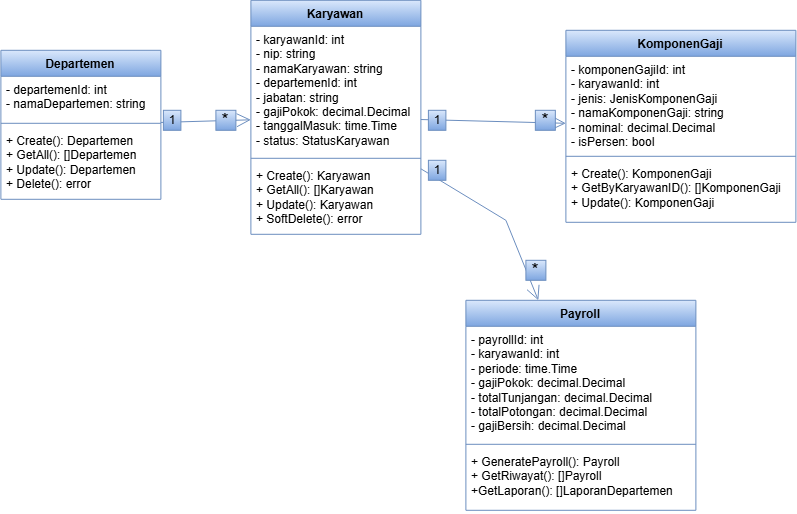

The diagram above was exported from draw.io. Its source (the exported page's mxGraphModel, read from the mxfile embedded in the PNG):
<mxGraphModel dx="705" dy="371" grid="0" gridSize="10" guides="1" tooltips="1" connect="1" arrows="1" fold="1" page="0" pageScale="1" pageWidth="850" pageHeight="1100" math="0" shadow="0">
  <root>
    <mxCell id="0" />
    <mxCell id="1" parent="0" />
    <mxCell id="E_oc5_AMvv2vHtIn0b30-1" parent="1" style="swimlane;fontStyle=1;align=center;verticalAlign=top;childLayout=stackLayout;horizontal=1;startSize=26;horizontalStack=0;resizeParent=1;resizeParentMax=0;resizeLast=0;collapsible=1;marginBottom=0;whiteSpace=wrap;html=1;fillColor=#dae8fc;strokeColor=#6c8ebf;gradientColor=#7ea6e0;" value="Departemen" vertex="1">
      <mxGeometry height="149" width="160" x="177" y="224" as="geometry" />
    </mxCell>
    <mxCell id="E_oc5_AMvv2vHtIn0b30-2" parent="E_oc5_AMvv2vHtIn0b30-1" style="text;strokeColor=none;fillColor=none;align=left;verticalAlign=top;spacingLeft=4;spacingRight=4;overflow=hidden;rotatable=0;points=[[0,0.5],[1,0.5]];portConstraint=eastwest;whiteSpace=wrap;html=1;" value="- departemenId: int&lt;div&gt;- namaDepartemen: string&lt;/div&gt;" vertex="1">
      <mxGeometry height="43" width="160" y="26" as="geometry" />
    </mxCell>
    <mxCell id="E_oc5_AMvv2vHtIn0b30-3" parent="E_oc5_AMvv2vHtIn0b30-1" style="line;strokeWidth=1;fillColor=none;align=left;verticalAlign=middle;spacingTop=-1;spacingLeft=3;spacingRight=3;rotatable=0;labelPosition=right;points=[];portConstraint=eastwest;strokeColor=inherit;" value="" vertex="1">
      <mxGeometry height="8" width="160" y="69" as="geometry" />
    </mxCell>
    <mxCell id="E_oc5_AMvv2vHtIn0b30-4" parent="E_oc5_AMvv2vHtIn0b30-1" style="text;strokeColor=none;fillColor=none;align=left;verticalAlign=top;spacingLeft=4;spacingRight=4;overflow=hidden;rotatable=0;points=[[0,0.5],[1,0.5]];portConstraint=eastwest;whiteSpace=wrap;html=1;" value="+ Create(): Departemen&lt;div&gt;+ GetAll(): []Departemen&lt;/div&gt;&lt;div&gt;+ Update(): Departemen&lt;/div&gt;&lt;div&gt;+ Delete(): error&lt;/div&gt;" vertex="1">
      <mxGeometry height="72" width="160" y="77" as="geometry" />
    </mxCell>
    <mxCell id="E_oc5_AMvv2vHtIn0b30-5" parent="1" style="swimlane;fontStyle=1;align=center;verticalAlign=top;childLayout=stackLayout;horizontal=1;startSize=26;horizontalStack=0;resizeParent=1;resizeParentMax=0;resizeLast=0;collapsible=1;marginBottom=0;whiteSpace=wrap;html=1;fillColor=#dae8fc;strokeColor=#6c8ebf;gradientColor=#7ea6e0;" value="Karyawan" vertex="1">
      <mxGeometry height="234" width="170" x="427" y="174" as="geometry" />
    </mxCell>
    <mxCell id="E_oc5_AMvv2vHtIn0b30-6" parent="E_oc5_AMvv2vHtIn0b30-5" style="text;strokeColor=none;fillColor=none;align=left;verticalAlign=top;spacingLeft=4;spacingRight=4;overflow=hidden;rotatable=0;points=[[0,0.5],[1,0.5]];portConstraint=eastwest;whiteSpace=wrap;html=1;" value="- karyawanId: int&lt;div&gt;- nip: string&lt;br&gt;&lt;div&gt;- namaKaryawan: string&lt;/div&gt;&lt;div&gt;- departemenId: int&lt;/div&gt;&lt;div&gt;- jabatan: string&lt;/div&gt;&lt;div&gt;- gajiPokok: decimal.Decimal&lt;/div&gt;&lt;div&gt;- tanggalMasuk: time.Time&lt;/div&gt;&lt;div&gt;- status: StatusKaryawan&lt;/div&gt;&lt;/div&gt;" vertex="1">
      <mxGeometry height="128" width="170" y="26" as="geometry" />
    </mxCell>
    <mxCell id="E_oc5_AMvv2vHtIn0b30-7" parent="E_oc5_AMvv2vHtIn0b30-5" style="line;strokeWidth=1;fillColor=none;align=left;verticalAlign=middle;spacingTop=-1;spacingLeft=3;spacingRight=3;rotatable=0;labelPosition=right;points=[];portConstraint=eastwest;strokeColor=inherit;" value="" vertex="1">
      <mxGeometry height="8" width="170" y="154" as="geometry" />
    </mxCell>
    <mxCell id="E_oc5_AMvv2vHtIn0b30-8" parent="E_oc5_AMvv2vHtIn0b30-5" style="text;strokeColor=none;fillColor=none;align=left;verticalAlign=top;spacingLeft=4;spacingRight=4;overflow=hidden;rotatable=0;points=[[0,0.5],[1,0.5]];portConstraint=eastwest;whiteSpace=wrap;html=1;" value="+ Create(): Karyawan&lt;div&gt;+ GetAll(): []&lt;span style=&quot;background-color: transparent; color: light-dark(rgb(0, 0, 0), rgb(255, 255, 255));&quot;&gt;Karyawan&lt;/span&gt;&lt;/div&gt;&lt;div&gt;+ Update():&amp;nbsp;&lt;span style=&quot;background-color: transparent; color: light-dark(rgb(0, 0, 0), rgb(255, 255, 255));&quot;&gt;Karyawan&lt;/span&gt;&lt;/div&gt;&lt;div&gt;+ SoftDelete(): error&lt;/div&gt;" vertex="1">
      <mxGeometry height="72" width="170" y="162" as="geometry" />
    </mxCell>
    <mxCell id="E_oc5_AMvv2vHtIn0b30-9" parent="1" style="swimlane;fontStyle=1;align=center;verticalAlign=top;childLayout=stackLayout;horizontal=1;startSize=26;horizontalStack=0;resizeParent=1;resizeParentMax=0;resizeLast=0;collapsible=1;marginBottom=0;whiteSpace=wrap;html=1;fillColor=#dae8fc;strokeColor=#6c8ebf;gradientColor=#7ea6e0;" value="KomponenGaji" vertex="1">
      <mxGeometry height="192" width="230" x="742" y="204" as="geometry" />
    </mxCell>
    <mxCell id="E_oc5_AMvv2vHtIn0b30-10" parent="E_oc5_AMvv2vHtIn0b30-9" style="text;strokeColor=none;fillColor=none;align=left;verticalAlign=top;spacingLeft=4;spacingRight=4;overflow=hidden;rotatable=0;points=[[0,0.5],[1,0.5]];portConstraint=eastwest;whiteSpace=wrap;html=1;" value="- komponenGajiId: int&lt;div&gt;- karyawanId: int&lt;br&gt;&lt;div&gt;- jenis: JenisKomponenGaji&lt;br&gt;&lt;/div&gt;&lt;/div&gt;&lt;div&gt;- namaKomponenGaji: string&lt;/div&gt;&lt;div&gt;- nominal: decimal.Decimal&lt;/div&gt;&lt;div&gt;- isPersen: bool&lt;/div&gt;" vertex="1">
      <mxGeometry height="96" width="230" y="26" as="geometry" />
    </mxCell>
    <mxCell id="E_oc5_AMvv2vHtIn0b30-11" parent="E_oc5_AMvv2vHtIn0b30-9" style="line;strokeWidth=1;fillColor=none;align=left;verticalAlign=middle;spacingTop=-1;spacingLeft=3;spacingRight=3;rotatable=0;labelPosition=right;points=[];portConstraint=eastwest;strokeColor=inherit;" value="" vertex="1">
      <mxGeometry height="8" width="230" y="122" as="geometry" />
    </mxCell>
    <mxCell id="E_oc5_AMvv2vHtIn0b30-12" parent="E_oc5_AMvv2vHtIn0b30-9" style="text;strokeColor=none;fillColor=none;align=left;verticalAlign=top;spacingLeft=4;spacingRight=4;overflow=hidden;rotatable=0;points=[[0,0.5],[1,0.5]];portConstraint=eastwest;whiteSpace=wrap;html=1;" value="+ Create(): KomponenGaji&lt;div&gt;+ GetByKaryawanID(): []KomponenGaji&lt;/div&gt;&lt;div&gt;+ Update(): KomponenGaji&lt;/div&gt;" vertex="1">
      <mxGeometry height="62" width="230" y="130" as="geometry" />
    </mxCell>
    <mxCell id="E_oc5_AMvv2vHtIn0b30-13" parent="1" style="swimlane;fontStyle=1;align=center;verticalAlign=top;childLayout=stackLayout;horizontal=1;startSize=26;horizontalStack=0;resizeParent=1;resizeParentMax=0;resizeLast=0;collapsible=1;marginBottom=0;whiteSpace=wrap;html=1;fillColor=#dae8fc;strokeColor=#6c8ebf;gradientColor=#7ea6e0;" value="Payroll" vertex="1">
      <mxGeometry height="210" width="230" x="642" y="474" as="geometry" />
    </mxCell>
    <mxCell id="E_oc5_AMvv2vHtIn0b30-14" parent="E_oc5_AMvv2vHtIn0b30-13" style="text;strokeColor=none;fillColor=none;align=left;verticalAlign=top;spacingLeft=4;spacingRight=4;overflow=hidden;rotatable=0;points=[[0,0.5],[1,0.5]];portConstraint=eastwest;whiteSpace=wrap;html=1;" value="- payrollId: int&lt;div&gt;- karyawanId: int&lt;br&gt;&lt;div&gt;- periode: time.Time&lt;/div&gt;&lt;/div&gt;&lt;div&gt;- gajiPokok: decimal.Decimal&lt;/div&gt;&lt;div&gt;- totalTunjangan: decimal.Decimal&lt;/div&gt;&lt;div&gt;- totalPotongan: decimal.Decimal&lt;/div&gt;&lt;div&gt;- gajiBersih: decimal.Decimal&lt;/div&gt;" vertex="1">
      <mxGeometry height="114" width="230" y="26" as="geometry" />
    </mxCell>
    <mxCell id="E_oc5_AMvv2vHtIn0b30-15" parent="E_oc5_AMvv2vHtIn0b30-13" style="line;strokeWidth=1;fillColor=none;align=left;verticalAlign=middle;spacingTop=-1;spacingLeft=3;spacingRight=3;rotatable=0;labelPosition=right;points=[];portConstraint=eastwest;strokeColor=inherit;" value="" vertex="1">
      <mxGeometry height="8" width="230" y="140" as="geometry" />
    </mxCell>
    <mxCell id="E_oc5_AMvv2vHtIn0b30-16" parent="E_oc5_AMvv2vHtIn0b30-13" style="text;strokeColor=none;fillColor=none;align=left;verticalAlign=top;spacingLeft=4;spacingRight=4;overflow=hidden;rotatable=0;points=[[0,0.5],[1,0.5]];portConstraint=eastwest;whiteSpace=wrap;html=1;" value="+ GeneratePayroll(): Payroll&lt;div&gt;+ GetRiwayat(): []Payroll&lt;/div&gt;&lt;div&gt;+GetLaporan(): []LaporanDepartemen&lt;/div&gt;" vertex="1">
      <mxGeometry height="62" width="230" y="148" as="geometry" />
    </mxCell>
    <mxCell id="E_oc5_AMvv2vHtIn0b30-17" edge="1" parent="1" source="E_oc5_AMvv2vHtIn0b30-1" style="endArrow=open;endFill=1;endSize=12;html=1;rounded=0;fillColor=#dae8fc;strokeColor=#6c8ebf;gradientColor=#7ea6e0;" target="E_oc5_AMvv2vHtIn0b30-5" value="">
      <mxGeometry relative="1" width="160" as="geometry">
        <mxPoint x="252" y="404" as="sourcePoint" />
        <mxPoint x="412" y="404" as="targetPoint" />
      </mxGeometry>
    </mxCell>
    <mxCell id="E_oc5_AMvv2vHtIn0b30-18" parent="1" style="text;html=1;whiteSpace=wrap;align=center;verticalAlign=middle;rounded=0;fillColor=#dae8fc;strokeColor=#6c8ebf;gradientColor=#7ea6e0;" value="1" vertex="1">
      <mxGeometry height="20" width="17.5" x="339.5" y="284" as="geometry" />
    </mxCell>
    <mxCell id="E_oc5_AMvv2vHtIn0b30-19" parent="1" style="text;html=1;whiteSpace=wrap;align=center;verticalAlign=middle;rounded=0;fillColor=#dae8fc;strokeColor=#6c8ebf;gradientColor=#7ea6e0;" value="&lt;font style=&quot;font-size: 18px;&quot;&gt;*&lt;/font&gt;" vertex="1">
      <mxGeometry height="20" width="20" x="392" y="284" as="geometry" />
    </mxCell>
    <mxCell id="E_oc5_AMvv2vHtIn0b30-20" edge="1" parent="1" source="E_oc5_AMvv2vHtIn0b30-5" style="endArrow=open;endFill=1;endSize=12;html=1;rounded=0;fillColor=#dae8fc;strokeColor=#6c8ebf;gradientColor=#7ea6e0;" target="E_oc5_AMvv2vHtIn0b30-9" value="">
      <mxGeometry relative="1" width="160" as="geometry">
        <mxPoint x="612" y="284" as="sourcePoint" />
        <mxPoint x="772" y="284" as="targetPoint" />
      </mxGeometry>
    </mxCell>
    <mxCell id="E_oc5_AMvv2vHtIn0b30-21" parent="1" style="text;html=1;whiteSpace=wrap;align=center;verticalAlign=middle;rounded=0;fillColor=#dae8fc;strokeColor=#6c8ebf;gradientColor=#7ea6e0;" value="1" vertex="1">
      <mxGeometry height="20" width="17.5" x="604.5" y="284" as="geometry" />
    </mxCell>
    <mxCell id="E_oc5_AMvv2vHtIn0b30-22" parent="1" style="text;html=1;whiteSpace=wrap;align=center;verticalAlign=middle;rounded=0;fillColor=#dae8fc;strokeColor=#6c8ebf;gradientColor=#7ea6e0;" value="&lt;font style=&quot;font-size: 18px;&quot;&gt;*&lt;/font&gt;" vertex="1">
      <mxGeometry height="20" width="20" x="711.45" y="284" as="geometry" />
    </mxCell>
    <mxCell id="E_oc5_AMvv2vHtIn0b30-23" edge="1" parent="1" source="E_oc5_AMvv2vHtIn0b30-5" style="endArrow=open;endFill=1;endSize=12;html=1;rounded=0;fillColor=#dae8fc;strokeColor=#6c8ebf;gradientColor=#7ea6e0;" target="E_oc5_AMvv2vHtIn0b30-13" value="">
      <mxGeometry relative="1" width="160" as="geometry">
        <Array as="points">
          <mxPoint x="682" y="394" />
        </Array>
        <mxPoint x="442" y="494" as="sourcePoint" />
        <mxPoint x="602" y="494" as="targetPoint" />
      </mxGeometry>
    </mxCell>
    <mxCell id="E_oc5_AMvv2vHtIn0b30-24" parent="1" style="text;html=1;whiteSpace=wrap;align=center;verticalAlign=middle;rounded=0;fillColor=#dae8fc;strokeColor=#6c8ebf;gradientColor=#7ea6e0;" value="1" vertex="1">
      <mxGeometry height="20" width="17.5" x="604.5" y="334" as="geometry" />
    </mxCell>
    <mxCell id="E_oc5_AMvv2vHtIn0b30-25" parent="1" style="text;html=1;whiteSpace=wrap;align=center;verticalAlign=middle;rounded=0;fillColor=#dae8fc;strokeColor=#6c8ebf;gradientColor=#7ea6e0;" value="&lt;font style=&quot;font-size: 18px;&quot;&gt;*&lt;/font&gt;" vertex="1">
      <mxGeometry height="20" width="20" x="702" y="434" as="geometry" />
    </mxCell>
  </root>
</mxGraphModel>